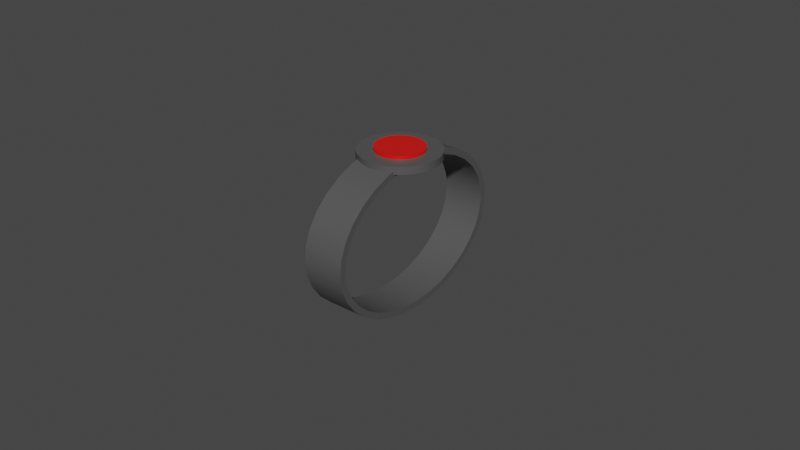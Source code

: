 # Source: watch.blend  (saved by Blender 2.80.75; exported with 4.5.12 LTS)
import bpy
from mathutils import Matrix  # noqa: F401  (used for matrix-valued properties, if any)

bpy.ops.wm.read_factory_settings(use_empty=True)
scene = bpy.context.scene
scene.name = 'Scene'

# ---- collections
col_collection = bpy.data.collections.new('Collection'); scene.collection.children.link(col_collection)

# ---- materials (node trees are filled in below, after node groups)
mat_band = bpy.data.materials.new('band')
mat_band.alpha_threshold = 0.0
mat_band.use_transparent_shadow = False
mat_band.diffuse_color = (0.08714, 0.08714, 0.08714, 1.0)
mat_band.line_color = (0.0, 0.0, 0.0, 1.0)
mat_button = bpy.data.materials.new('button')
mat_button.alpha_threshold = 0.0
mat_button.use_transparent_shadow = False
mat_button.diffuse_color = (0.8, 0.006106, 0.003758, 1.0)
mat_button.line_color = (0.0, 0.0, 0.0, 1.0)

# ---- node groups
ng_auto_smooth = bpy.data.node_groups.new('Auto Smooth', 'GeometryNodeTree')
_s = ng_auto_smooth.interface.new_socket(name='Geometry', in_out='OUTPUT', socket_type='NodeSocketGeometry')
_s = ng_auto_smooth.interface.new_socket(name='Geometry', in_out='INPUT', socket_type='NodeSocketGeometry')
_s = ng_auto_smooth.interface.new_socket(name='Angle', in_out='INPUT', socket_type='NodeSocketFloat')
_s.subtype = 'ANGLE'
_s.min_value = 0.0
_s.max_value = 3.142
ng_auto_smooth.is_modifier = True
_N = ng_auto_smooth.nodes; _L = ng_auto_smooth.links
n0 = _N.new('NodeGroupOutput'); n0.name = 'Group Output'; n0.location = (480, -100)
n1 = _N.new('NodeGroupInput'); n1.name = 'Group Input'; n1.location = (-420, -300)
n2 = _N.new('NodeGroupInput'); n2.name = 'Group Input.001'; n2.location = (-60, -100)
n3 = _N.new('GeometryNodeSetShadeSmooth'); n3.name = 'Set Shade Smooth'; n3.location = (120, -100)
n3.domain = 'EDGE'
n4 = _N.new('GeometryNodeSetShadeSmooth'); n4.name = 'Set Shade Smooth.001'; n4.location = (300, -100)
n5 = _N.new('GeometryNodeInputMeshEdgeAngle'); n5.name = 'Edge Angle'; n5.location = (-420, -220)
n6 = _N.new('GeometryNodeInputEdgeSmooth'); n6.name = 'Is Edge Smooth'; n6.location = (-60, -160)
n7 = _N.new('GeometryNodeInputShadeSmooth'); n7.name = 'Is Face Smooth'; n7.location = (-240, -340)
n8 = _N.new('FunctionNodeBooleanMath'); n8.name = 'Boolean Math'; n8.location = (-60, -220)
n9 = _N.new('FunctionNodeCompare'); n9.name = 'Compare'; n9.location = (-240, -180)
n9.operation = 'LESS_EQUAL'
_L.new(n5.outputs[0], n9.inputs[0])
_L.new(n4.outputs[0], n0.inputs[0])
_L.new(n1.outputs[1], n9.inputs[1])
_L.new(n9.outputs[0], n8.inputs[0])
_L.new(n7.outputs[0], n8.inputs[1])
_L.new(n2.outputs[0], n3.inputs[0])
_L.new(n6.outputs[0], n3.inputs[1])
_L.new(n3.outputs[0], n4.inputs[0])
_L.new(n8.outputs[0], n3.inputs[2])
n0.is_active_output = True

# ---- material node trees
mat_band.use_nodes = True; mat_band.node_tree.nodes.clear()
_N = mat_band.node_tree.nodes; _L = mat_band.node_tree.links
n0 = _N.new('ShaderNodeOutputMaterial'); n0.name = 'Material Output'; n0.location = (300, 300)
n1 = _N.new('ShaderNodeBsdfPrincipled'); n1.name = 'Principled BSDF'; n1.location = (10, 300)
n1.distribution = 'GGX'
n1.subsurface_method = 'BURLEY'
n1.inputs[0].default_value = (0.08714, 0.08714, 0.08714, 1.0)
n1.inputs[2].default_value = 0.4
n1.inputs[3].default_value = 1.45
n1.inputs[27].default_value = (0.0, 0.0, 0.0, 1.0)
n1.inputs[28].default_value = 1.0
_L.new(n1.outputs[0], n0.inputs[0])
n0.is_active_output = True
mat_button.use_nodes = True; mat_button.node_tree.nodes.clear()
_N = mat_button.node_tree.nodes; _L = mat_button.node_tree.links
n0 = _N.new('ShaderNodeOutputMaterial'); n0.name = 'Material Output'; n0.location = (300, 300)
n1 = _N.new('ShaderNodeBsdfPrincipled'); n1.name = 'Principled BSDF'; n1.location = (10, 300)
n1.distribution = 'GGX'
n1.subsurface_method = 'BURLEY'
n1.inputs[0].default_value = (0.8, 0.006106, 0.003758, 1.0)
n1.inputs[2].default_value = 0.4
n1.inputs[3].default_value = 1.45
n1.inputs[27].default_value = (0.0, 0.0, 0.0, 1.0)
n1.inputs[28].default_value = 1.0
_L.new(n1.outputs[0], n0.inputs[0])
n0.is_active_output = True

# ---- world
world_world = bpy.data.worlds.new('World'); scene.world = world_world
world_world.use_nodes = True; world_world.node_tree.nodes.clear()
_N = world_world.node_tree.nodes; _L = world_world.node_tree.links
n0 = _N.new('ShaderNodeOutputWorld'); n0.name = 'World Output'; n0.location = (300, 300)
n1 = _N.new('ShaderNodeBackground'); n1.name = 'Background'; n1.location = (10, 300)
n1.inputs[0].default_value = (0.05088, 0.05088, 0.05088, 1.0)
_L.new(n1.outputs[0], n0.inputs[0])
n0.is_active_output = True
world_world.color = (0.05088, 0.05088, 0.05088)
world_world.use_sun_shadow = False
world_world.sun_shadow_jitter_overblur = 0.0

# ---- meshes
me_cylinder = bpy.data.meshes.new('Cylinder')
me_cylinder.from_pydata([(-0.0066, 0.033, 6.884e-09), (0.0066, 0.033, 6.393e-09), (-0.0066, 0.03237, -0.004816), (0.0066, 0.03237, -0.004816), (-0.0066, 0.03049, -0.009446), (0.0066, 0.03049, -0.009446), (-0.0066, 0.02744, -0.01371), (0.0066, 0.02744, -0.01371), (-0.0066, 0.02333, -0.01745), (0.0066, 0.02333, -0.01745), (-0.0066, 0.01833, -0.02052), (0.0066, 0.01833, -0.02052), (-0.0066, 0.01263, -0.02281), (0.0066, 0.01263, -0.02281), (-0.0066, 0.006438, -0.02421), (0.0066, 0.006438, -0.02421), (-0.0066, 4.921e-09, -0.02468), (0.0066, 6.695e-09, -0.02468), (-0.0066, -0.006438, -0.02421), (0.0066, -0.006438, -0.02421), (-0.0066, -0.01263, -0.02281), (0.0066, -0.01263, -0.02281), (-0.0066, -0.01833, -0.02052), (0.0066, -0.01833, -0.02052), (-0.0066, -0.02333, -0.01745), (0.0066, -0.02333, -0.01745), (-0.0066, -0.02744, -0.01371), (0.0066, -0.02744, -0.01371), (-0.0066, -0.03049, -0.009446), (0.0066, -0.03049, -0.009446), (-0.0066, -0.03237, -0.004816), (0.0066, -0.03237, -0.004816), (-0.0066, -0.033, 5.901e-09), (0.0066, -0.033, 5.409e-09), (-0.0066, -0.03237, 0.004816), (0.0066, -0.03237, 0.004816), (-0.0066, -0.03049, 0.009446), (0.0066, -0.03049, 0.009446), (-0.0066, -0.02744, 0.01371), (0.0066, -0.02744, 0.01371), (-0.0066, -0.02333, 0.01745), (0.0066, -0.02333, 0.01745), (-0.0066, -0.01833, 0.02052), (0.0066, -0.01833, 0.02052), (-0.0066, -0.01263, 0.02281), (0.0066, -0.01263, 0.02281), (-0.0066, -0.006438, 0.02421), (0.0066, -0.006438, 0.02421), (-0.0066, 2.766e-08, 0.02468), (0.0066, 2.943e-08, 0.02468), (-0.0066, 0.006438, 0.02421), (0.0066, 0.006438, 0.02421), (-0.0066, 0.01263, 0.02281), (0.0066, 0.01263, 0.02281), (-0.0066, 0.01833, 0.02052), (0.0066, 0.01833, 0.02052), (-0.0066, 0.02333, 0.01745), (0.0066, 0.02333, 0.01745), (-0.0066, 0.02744, 0.01371), (0.0066, 0.02744, 0.01371), (-0.0066, 0.03049, 0.009446), (0.0066, 0.03049, 0.009446), (-0.0066, 0.03237, 0.004816), (0.0066, 0.03237, 0.004816)], [], [(0, 1, 3, 2), (2, 3, 5, 4), (4, 5, 7, 6), (6, 7, 9, 8), (8, 9, 11, 10), (10, 11, 13, 12), (12, 13, 15, 14), (14, 15, 17, 16), (16, 17, 19, 18), (18, 19, 21, 20), (20, 21, 23, 22), (22, 23, 25, 24), (24, 25, 27, 26), (26, 27, 29, 28), (28, 29, 31, 30), (30, 31, 33, 32), (32, 33, 35, 34), (34, 35, 37, 36), (36, 37, 39, 38), (38, 39, 41, 40), (40, 41, 43, 42), (42, 43, 45, 44), (44, 45, 47, 46), (46, 47, 49, 48), (48, 49, 51, 50), (50, 51, 53, 52), (52, 53, 55, 54), (54, 55, 57, 56), (56, 57, 59, 58), (58, 59, 61, 60), (60, 61, 63, 62), (62, 63, 1, 0)])
me_cylinder.polygons.foreach_set('use_smooth', [True] * 32)
_uv = me_cylinder.uv_layers.new(name='UVMap')
_uv.uv.foreach_set('vector', [1.0, 0.5, 1.0, 1.0, 0.9688, 1.0, 0.9688, 0.5, 0.9688, 0.5, 0.9688, 1.0, 0.9375, 1.0, 0.9375, 0.5, 0.9375, 0.5, 0.9375, 1.0, 0.9062, 1.0, 0.9062, 0.5, 0.9062, 0.5, 0.9062, 1.0, 0.875, 1.0, 0.875, 0.5, 0.875, 0.5, 0.875, 1.0, 0.8438, 1.0, 0.8438, 0.5, 0.8438, 0.5, 0.8438, 1.0, 0.8125, 1.0, 0.8125, 0.5, 0.8125, 0.5, 0.8125, 1.0, 0.7812, 1.0, 0.7812, 0.5, 0.7812, 0.5, 0.7812, 1.0, 0.75, 1.0, 0.75, 0.5, 0.75, 0.5, 0.75, 1.0, 0.7188, 1.0, 0.7188, 0.5, 0.7188, 0.5, 0.7188, 1.0, 0.6875, 1.0, 0.6875, 0.5, 0.6875, 0.5, 0.6875, 1.0, 0.6562, 1.0, 0.6562, 0.5, 0.6562, 0.5, 0.6562, 1.0, 0.625, 1.0, 0.625, 0.5, 0.625, 0.5, 0.625, 1.0, 0.5938, 1.0, 0.5938, 0.5, 0.5938, 0.5, 0.5938, 1.0, 0.5625, 1.0, 0.5625, 0.5, 0.5625, 0.5, 0.5625, 1.0, 0.5312, 1.0, 0.5312, 0.5, 0.5312, 0.5, 0.5312, 1.0, 0.5, 1.0, 0.5, 0.5, 0.5, 0.5, 0.5, 1.0, 0.4688, 1.0, 0.4688, 0.5, 0.4688, 0.5, 0.4688, 1.0, 0.4375, 1.0, 0.4375, 0.5, 0.4375, 0.5, 0.4375, 1.0, 0.4062, 1.0, 0.4062, 0.5, 0.4062, 0.5, 0.4062, 1.0, 0.375, 1.0, 0.375, 0.5, 0.375, 0.5, 0.375, 1.0, 0.3438, 1.0, 0.3438, 0.5, 0.3438, 0.5, 0.3438, 1.0, 0.3125, 1.0, 0.3125, 0.5, 0.3125, 0.5, 0.3125, 1.0, 0.2812, 1.0, 0.2812, 0.5, 0.2812, 0.5, 0.2812, 1.0, 0.25, 1.0, 0.25, 0.5, 0.25, 0.5, 0.25, 1.0, 0.2188, 1.0, 0.2188, 0.5, 0.2188, 0.5, 0.2188, 1.0, 0.1875, 1.0, 0.1875, 0.5, 0.1875, 0.5, 0.1875, 1.0, 0.1562, 1.0, 0.1562, 0.5, 0.1562, 0.5, 0.1562, 1.0, 0.125, 1.0, 0.125, 0.5, 0.125, 0.5, 0.125, 1.0, 0.09375, 1.0, 0.09375, 0.5, 0.09375, 0.5, 0.09375, 1.0, 0.0625, 1.0, 0.0625, 0.5, 0.0625, 0.5, 0.0625, 1.0, 0.03125, 1.0, 0.03125, 0.5, 0.03125, 0.5, 0.03125, 1.0, 0.0, 1.0, 0.0, 0.5])
me_cylinder.materials.append(mat_band)
me_cylinder.use_remesh_preserve_volume = False
me_cylinder.use_remesh_preserve_attributes = False
me_cylinder.use_mirror_vertex_groups = False
me_cylinder.update()
me_cylinder_001 = bpy.data.meshes.new('Cylinder.001')
me_cylinder_001.from_pydata([(-4.053e-10, 0.0126, 0.02466), (-0.003261, 0.01217, 0.02466), (-0.0063, 0.01091, 0.02466), (-0.008909, 0.008909, 0.02466), (-0.01091, 0.0063, 0.02466), (-0.01217, 0.003261, 0.02466), (-0.0126, -1.633e-09, 0.02466), (-0.01217, -0.003261, 0.02466), (-0.01091, -0.0063, 0.02466), (-0.008909, -0.008909, 0.02466), (-0.0063, -0.01091, 0.02466), (-0.003261, -0.01217, 0.02466), (-5.312e-09, -0.0126, 0.02466), (0.003261, -0.01217, 0.02466), (0.0063, -0.01091, 0.02466), (0.008909, -0.008909, 0.02466), (0.01091, -0.0063, 0.02466), (0.01217, -0.003261, 0.02466), (0.0126, -8.442e-09, 0.02466), (0.01217, 0.003261, 0.02466), (0.01091, 0.0063, 0.02466), (0.008909, 0.008909, 0.02466), (0.0063, 0.01091, 0.02466), (0.003261, 0.01217, 0.02466), (-4.053e-10, 0.0126, 0.02224), (-0.003261, 0.01217, 0.02224), (-0.0063, 0.01091, 0.02224), (-0.008909, 0.008909, 0.02224), (-0.01091, 0.0063, 0.02224), (-0.01217, 0.003261, 0.02224), (-0.0126, -1.633e-09, 0.02224), (-0.01217, -0.003261, 0.02224), (-0.01091, -0.0063, 0.02224), (-0.008909, -0.008909, 0.02224), (-0.0063, -0.01091, 0.02224), (-0.003261, -0.01217, 0.02224), (-5.312e-09, -0.0126, 0.02224), (0.003261, -0.01217, 0.02224), (0.0063, -0.01091, 0.02224), (0.008909, -0.008909, 0.02224), (0.01091, -0.0063, 0.02224), (0.01217, -0.003261, 0.02224), (0.0126, -8.442e-09, 0.02224), (0.01217, 0.003261, 0.02224), (0.01091, 0.0063, 0.02224), (0.008909, 0.008909, 0.02224), (0.0063, 0.01091, 0.02224), (0.003261, 0.01217, 0.02224)], [], [(1, 2, 3, 4, 5, 6, 7, 8, 9, 10, 11, 12, 13, 14, 15, 16, 17, 18, 19, 20, 21, 22, 23, 0), (11, 35, 36, 12), (4, 28, 29, 5), (19, 43, 44, 20), (12, 36, 37, 13), (5, 29, 30, 6), (20, 44, 45, 21), (13, 37, 38, 14), (6, 30, 31, 7), (21, 45, 46, 22), (14, 38, 39, 15), (7, 31, 32, 8), (22, 46, 47, 23), (0, 24, 25, 1), (15, 39, 40, 16), (8, 32, 33, 9), (23, 47, 24, 0), (1, 25, 26, 2), (16, 40, 41, 17), (9, 33, 34, 10), (2, 26, 27, 3), (17, 41, 42, 18), (10, 34, 35, 11), (3, 27, 28, 4), (18, 42, 43, 19), (25, 24, 47, 46, 45, 44, 43, 42, 41, 40, 39, 38, 37, 36, 35, 34, 33, 32, 31, 30, 29, 28, 27, 26)])
me_cylinder_001.polygons.foreach_set('use_smooth', [True] * 26)
_uv = me_cylinder_001.uv_layers.new(name='UVMap')
_uv.uv.foreach_set('vector', [0.0, 0.0, 0.0, 0.0, 0.0, 0.0, 0.0, 0.0, 0.0, 0.0, 0.0, 0.0, 0.0, 0.0, 0.0, 0.0, 0.0, 0.0, 0.0, 0.0, 0.0, 0.0, 0.0, 0.0, 0.0, 0.0, 0.0, 0.0, 0.0, 0.0, 0.0, 0.0, 0.0, 0.0, 0.0, 0.0, 0.0, 0.0, 0.0, 0.0, 0.0, 0.0, 0.0, 0.0, 0.0, 0.0, 0.0, 0.0, 0.0, 0.0, 0.0, 0.0, 0.0, 0.0, 0.0, 0.0, 0.0, 0.0, 0.0, 0.0, 0.0, 0.0, 0.0, 0.0, 0.0, 0.0, 0.0, 0.0, 0.0, 0.0, 0.0, 0.0, 0.0, 0.0, 0.0, 0.0, 0.0, 0.0, 0.0, 0.0, 0.0, 0.0, 0.0, 0.0, 0.0, 0.0, 0.0, 0.0, 0.0, 0.0, 0.0, 0.0, 0.0, 0.0, 0.0, 0.0, 0.0, 0.0, 0.0, 0.0, 0.0, 0.0, 0.0, 0.0, 0.0, 0.0, 0.0, 0.0, 0.0, 0.0, 0.0, 0.0, 0.0, 0.0, 0.0, 0.0, 0.0, 0.0, 0.0, 0.0, 0.0, 0.0, 0.0, 0.0, 0.0, 0.0, 0.0, 0.0, 0.0, 0.0, 0.0, 0.0, 0.0, 0.0, 0.0, 0.0, 0.0, 0.0, 0.0, 0.0, 0.0, 0.0, 0.0, 0.0, 0.0, 0.0, 0.0, 0.0, 0.0, 0.0, 0.0, 0.0, 0.0, 0.0, 0.0, 0.0, 0.0, 0.0, 0.0, 0.0, 0.0, 0.0, 0.0, 0.0, 0.0, 0.0, 0.0, 0.0, 0.0, 0.0, 0.0, 0.0, 0.0, 0.0, 0.0, 0.0, 0.0, 0.0, 0.0, 0.0, 0.0, 0.0, 0.0, 0.0, 0.0, 0.0, 0.0, 0.0, 0.0, 0.0, 0.0, 0.0, 0.0, 0.0, 0.0, 0.0, 0.0, 0.0, 0.0, 0.0, 0.0, 0.0, 0.0, 0.0, 0.0, 0.0, 0.0, 0.0, 0.0, 0.0, 0.0, 0.0, 0.0, 0.0, 0.0, 0.0, 0.0, 0.0, 0.0, 0.0, 0.0, 0.0, 0.0, 0.0, 0.0, 0.0, 0.0, 0.0, 0.0, 0.0, 0.0, 0.0, 0.0, 0.0, 0.0, 0.0, 0.0, 0.0, 0.0, 0.0, 0.0, 0.0, 0.0, 0.0, 0.0, 0.0, 0.0, 0.0, 0.0, 0.0, 0.0, 0.0, 0.0, 0.0, 0.0, 0.0, 0.0, 0.0, 0.0, 0.0, 0.0, 0.0, 0.0, 0.0, 0.0, 0.0, 0.0, 0.0, 0.0, 0.0, 0.0, 0.0, 0.0, 0.0, 0.0, 0.0, 0.0, 0.0, 0.0, 0.0, 0.0, 0.0, 0.0, 0.0, 0.0, 0.0, 0.0, 0.0])
me_cylinder_001.materials.append(mat_band)
me_cylinder_001.use_remesh_preserve_volume = False
me_cylinder_001.use_remesh_preserve_attributes = False
me_cylinder_001.use_mirror_vertex_groups = False
me_cylinder_001.update()
me_cylinder_002 = bpy.data.meshes.new('Cylinder.002')
me_cylinder_002.from_pydata([(-5.776e-10, 0.00767, 0.02565), (-0.001985, 0.007409, 0.02565), (-0.003835, 0.006643, 0.02565), (-0.005424, 0.005424, 0.02565), (-0.006643, 0.003835, 0.02565), (-0.007409, 0.001985, 0.02565), (-0.00767, -2.72e-09, 0.02565), (-0.007409, -0.001985, 0.02565), (-0.006643, -0.003835, 0.02565), (-0.005424, -0.005424, 0.02565), (-0.003835, -0.006643, 0.02565), (-0.001985, -0.007409, 0.02565), (-3.565e-09, -0.00767, 0.02565), (0.001985, -0.007409, 0.02565), (0.003835, -0.006643, 0.02565), (0.005424, -0.005424, 0.02565), (0.006643, -0.003835, 0.02565), (0.007409, -0.001985, 0.02565), (0.00767, -6.865e-09, 0.02565), (0.007409, 0.001985, 0.02565), (0.006643, 0.003835, 0.02565), (0.005424, 0.005424, 0.02565), (0.003835, 0.006643, 0.02565), (0.001985, 0.007409, 0.02565), (-5.776e-10, 0.00767, 0.02457), (-0.001985, 0.007409, 0.02457), (-0.003835, 0.006643, 0.02457), (-0.005424, 0.005424, 0.02457), (-0.006643, 0.003835, 0.02457), (-0.007409, 0.001985, 0.02457), (-0.00767, -2.72e-09, 0.02457), (-0.007409, -0.001985, 0.02457), (-0.006643, -0.003835, 0.02457), (-0.005424, -0.005424, 0.02457), (-0.003835, -0.006643, 0.02457), (-0.001985, -0.007409, 0.02457), (-3.565e-09, -0.00767, 0.02457), (0.001985, -0.007409, 0.02457), (0.003835, -0.006643, 0.02457), (0.005424, -0.005424, 0.02457), (0.006643, -0.003835, 0.02457), (0.007409, -0.001985, 0.02457), (0.00767, -6.865e-09, 0.02457), (0.007409, 0.001985, 0.02457), (0.006643, 0.003835, 0.02457), (0.005424, 0.005424, 0.02457), (0.003835, 0.006643, 0.02457), (0.001985, 0.007409, 0.02457)], [], [(1, 2, 3, 4, 5, 6, 7, 8, 9, 10, 11, 12, 13, 14, 15, 16, 17, 18, 19, 20, 21, 22, 23, 0), (11, 35, 36, 12), (4, 28, 29, 5), (19, 43, 44, 20), (12, 36, 37, 13), (5, 29, 30, 6), (20, 44, 45, 21), (13, 37, 38, 14), (6, 30, 31, 7), (21, 45, 46, 22), (14, 38, 39, 15), (7, 31, 32, 8), (22, 46, 47, 23), (0, 24, 25, 1), (15, 39, 40, 16), (8, 32, 33, 9), (23, 47, 24, 0), (1, 25, 26, 2), (16, 40, 41, 17), (9, 33, 34, 10), (2, 26, 27, 3), (17, 41, 42, 18), (10, 34, 35, 11), (3, 27, 28, 4), (18, 42, 43, 19)])
me_cylinder_002.polygons.foreach_set('use_smooth', [True] * 25)
_uv = me_cylinder_002.uv_layers.new(name='UVMap')
_uv.uv.foreach_set('vector', [0.0, 0.0, 0.0, 0.0, 0.0, 0.0, 0.0, 0.0, 0.0, 0.0, 0.0, 0.0, 0.0, 0.0, 0.0, 0.0, 0.0, 0.0, 0.0, 0.0, 0.0, 0.0, 0.0, 0.0, 0.0, 0.0, 0.0, 0.0, 0.0, 0.0, 0.0, 0.0, 0.0, 0.0, 0.0, 0.0, 0.0, 0.0, 0.0, 0.0, 0.0, 0.0, 0.0, 0.0, 0.0, 0.0, 0.0, 0.0, 0.0, 0.0, 0.0, 0.0, 0.0, 0.0, 0.0, 0.0, 0.0, 0.0, 0.0, 0.0, 0.0, 0.0, 0.0, 0.0, 0.0, 0.0, 0.0, 0.0, 0.0, 0.0, 0.0, 0.0, 0.0, 0.0, 0.0, 0.0, 0.0, 0.0, 0.0, 0.0, 0.0, 0.0, 0.0, 0.0, 0.0, 0.0, 0.0, 0.0, 0.0, 0.0, 0.0, 0.0, 0.0, 0.0, 0.0, 0.0, 0.0, 0.0, 0.0, 0.0, 0.0, 0.0, 0.0, 0.0, 0.0, 0.0, 0.0, 0.0, 0.0, 0.0, 0.0, 0.0, 0.0, 0.0, 0.0, 0.0, 0.0, 0.0, 0.0, 0.0, 0.0, 0.0, 0.0, 0.0, 0.0, 0.0, 0.0, 0.0, 0.0, 0.0, 0.0, 0.0, 0.0, 0.0, 0.0, 0.0, 0.0, 0.0, 0.0, 0.0, 0.0, 0.0, 0.0, 0.0, 0.0, 0.0, 0.0, 0.0, 0.0, 0.0, 0.0, 0.0, 0.0, 0.0, 0.0, 0.0, 0.0, 0.0, 0.0, 0.0, 0.0, 0.0, 0.0, 0.0, 0.0, 0.0, 0.0, 0.0, 0.0, 0.0, 0.0, 0.0, 0.0, 0.0, 0.0, 0.0, 0.0, 0.0, 0.0, 0.0, 0.0, 0.0, 0.0, 0.0, 0.0, 0.0, 0.0, 0.0, 0.0, 0.0, 0.0, 0.0, 0.0, 0.0, 0.0, 0.0, 0.0, 0.0, 0.0, 0.0, 0.0, 0.0, 0.0, 0.0, 0.0, 0.0, 0.0, 0.0, 0.0, 0.0, 0.0, 0.0, 0.0, 0.0, 0.0, 0.0, 0.0, 0.0, 0.0, 0.0, 0.0, 0.0, 0.0, 0.0, 0.0, 0.0, 0.0, 0.0, 0.0, 0.0, 0.0, 0.0, 0.0, 0.0, 0.0, 0.0, 0.0, 0.0, 0.0, 0.0])
me_cylinder_002.materials.append(mat_button)
me_cylinder_002.use_remesh_preserve_volume = False
me_cylinder_002.use_remesh_preserve_attributes = False
me_cylinder_002.use_mirror_vertex_groups = False
me_cylinder_002.update()

# ---- objects
ob_cylinder = bpy.data.objects.new('Cylinder', me_cylinder)
ob_cylinder_001 = bpy.data.objects.new('Cylinder.001', me_cylinder_001)
ob_cylinder_002 = bpy.data.objects.new('Cylinder.002', me_cylinder_002)

# ---- transforms, parenting, visibility, modifiers, constraints
ob_cylinder.location = (0.0, 0.0, 0.0)
ob_cylinder.lineart.crease_threshold = 0.0
_m = ob_cylinder.modifiers.new('Solidify', 'SOLIDIFY')
_m.thickness = 0.002
_m.use_even_offset = True
_m.use_quality_normals = True
_m.nonmanifold_thickness_mode = 'FIXED'
_m.nonmanifold_merge_threshold = 0.0003
_m = ob_cylinder.modifiers.new('Auto Smooth', 'NODES')
_m.node_group = ng_auto_smooth
_gi = [s.identifier for s in ng_auto_smooth.interface.items_tree if s.item_type == 'SOCKET' and s.in_out == 'INPUT']
_m[_gi[1]] = 0.5236  # Angle
ob_cylinder_001.parent = ob_cylinder
ob_cylinder_001.location = (0.0, 0.0, 0.0)
ob_cylinder_001.lineart.crease_threshold = 0.0
_m = ob_cylinder_001.modifiers.new('Auto Smooth', 'NODES')
_m.node_group = ng_auto_smooth
_gi = [s.identifier for s in ng_auto_smooth.interface.items_tree if s.item_type == 'SOCKET' and s.in_out == 'INPUT']
_m[_gi[1]] = 0.5236  # Angle
ob_cylinder_002.parent = ob_cylinder_001
ob_cylinder_002.location = (0.0, 0.0, 0.0)
ob_cylinder_002.lineart.crease_threshold = 0.0
_m = ob_cylinder_002.modifiers.new('Auto Smooth', 'NODES')
_m.node_group = ng_auto_smooth
_gi = [s.identifier for s in ng_auto_smooth.interface.items_tree if s.item_type == 'SOCKET' and s.in_out == 'INPUT']
_m[_gi[1]] = 0.5236  # Angle

# ---- collection membership
col_collection.objects.link(ob_cylinder)
col_collection.objects.link(ob_cylinder_001)
col_collection.objects.link(ob_cylinder_002)

# ---- scene / render settings (as saved in the file)
scene.frame_start = 1; scene.frame_end = 250; scene.frame_set(1)
scene.render.engine = 'BLENDER_EEVEE_NEXT'
scene.cycles.use_denoising = False
scene.cycles.samples = 128
scene.cycles.sampling_pattern = 'TABULATED_SOBOL'
scene.cycles.use_adaptive_sampling = False
scene.cycles.use_light_tree = False
scene.view_settings.view_transform = 'Filmic'
bpy.context.view_layer.update()

# ---- added for rendering (the .blend has no active camera and no usable light): camera, sun
cam_auto = bpy.data.cameras.new('AutoCamera')
cam_auto.lens = 50.0
cam_auto.sensor_width = 36.0
cam_auto.clip_end = 1000.0
ob_auto_camera = bpy.data.objects.new('AutoCamera', cam_auto)
scene.collection.objects.link(ob_auto_camera)
ob_auto_camera.location = (0.185045, -0.222054, 0.148518)
ob_auto_camera.rotation_euler = (1.09748, -7.21219e-08, 0.694738)
scene.camera = ob_auto_camera
light_auto_sun = bpy.data.lights.new('AutoSun', 'SUN')
light_auto_sun.energy = 3.0
light_auto_sun.angle = 0.0523599
ob_auto_sun = bpy.data.objects.new('AutoSun', light_auto_sun)
scene.collection.objects.link(ob_auto_sun)
ob_auto_sun.rotation_euler = (0.872665, 0.174533, 0.523599)
bpy.context.view_layer.update()
